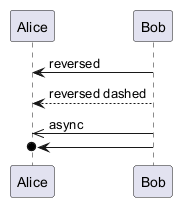

The diagram above was rendered by PlantUML. Its source (embedded in the PNG):
@startuml
Alice <- Bob : reversed
Alice <-- Bob : reversed dashed
Alice <<- Bob : async
Alice o<- Bob
@enduml